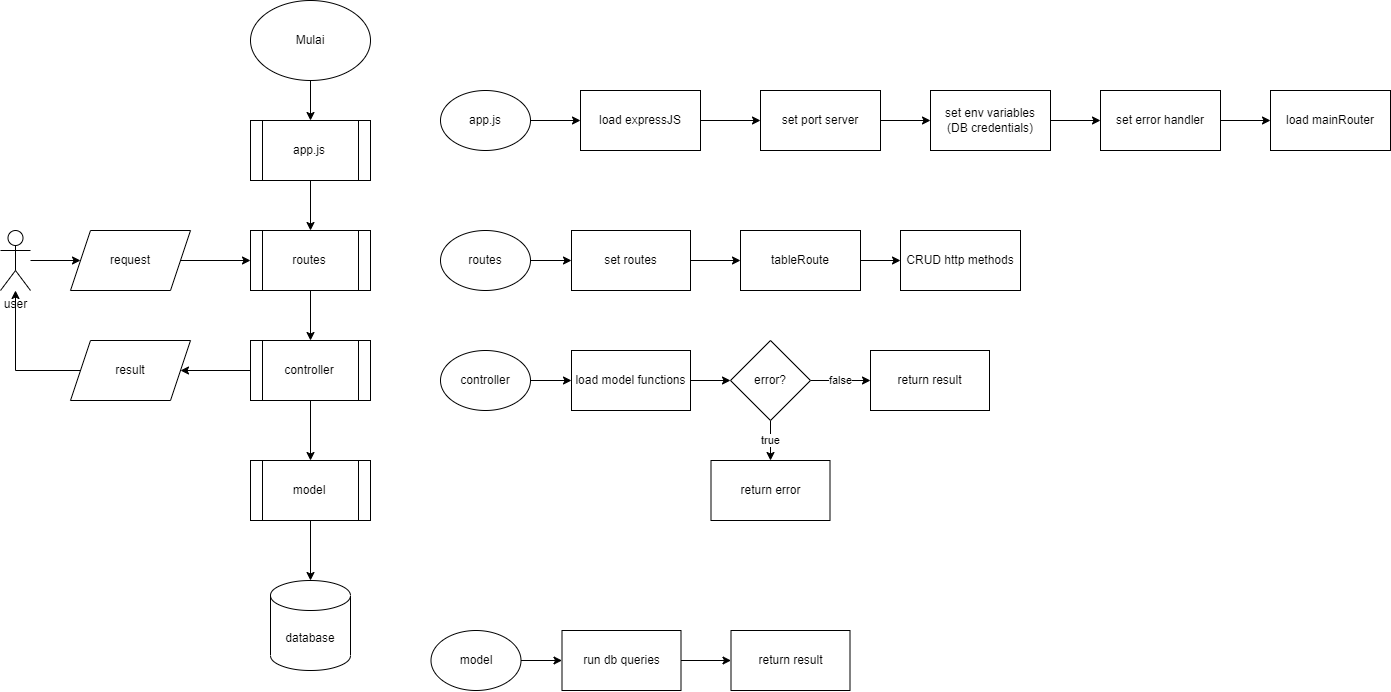

The diagram above was exported from draw.io. Its source (the exported page's mxGraphModel, read from the mxfile embedded in the PNG):
<mxGraphModel dx="1257" dy="691" grid="1" gridSize="10" guides="1" tooltips="1" connect="1" arrows="1" fold="1" page="1" pageScale="1" pageWidth="850" pageHeight="1100" math="0" shadow="0">
  <root>
    <mxCell id="0" />
    <mxCell id="1" parent="0" />
    <mxCell id="85gEGzlpvNIiAT3EQ06O-19" value="" style="edgeStyle=orthogonalEdgeStyle;rounded=0;orthogonalLoop=1;jettySize=auto;html=1;" edge="1" parent="1" source="85gEGzlpvNIiAT3EQ06O-1" target="85gEGzlpvNIiAT3EQ06O-13">
      <mxGeometry relative="1" as="geometry" />
    </mxCell>
    <mxCell id="85gEGzlpvNIiAT3EQ06O-1" value="Mulai" style="ellipse;whiteSpace=wrap;html=1;" vertex="1" parent="1">
      <mxGeometry x="310" y="50" width="120" height="80" as="geometry" />
    </mxCell>
    <mxCell id="85gEGzlpvNIiAT3EQ06O-20" value="" style="edgeStyle=orthogonalEdgeStyle;rounded=0;orthogonalLoop=1;jettySize=auto;html=1;" edge="1" parent="1" source="85gEGzlpvNIiAT3EQ06O-13" target="85gEGzlpvNIiAT3EQ06O-15">
      <mxGeometry relative="1" as="geometry" />
    </mxCell>
    <mxCell id="85gEGzlpvNIiAT3EQ06O-13" value="app.js" style="shape=process;whiteSpace=wrap;html=1;backgroundOutline=1;" vertex="1" parent="1">
      <mxGeometry x="310" y="170" width="120" height="60" as="geometry" />
    </mxCell>
    <mxCell id="85gEGzlpvNIiAT3EQ06O-21" value="" style="edgeStyle=orthogonalEdgeStyle;rounded=0;orthogonalLoop=1;jettySize=auto;html=1;" edge="1" parent="1" source="85gEGzlpvNIiAT3EQ06O-15" target="85gEGzlpvNIiAT3EQ06O-16">
      <mxGeometry relative="1" as="geometry" />
    </mxCell>
    <mxCell id="85gEGzlpvNIiAT3EQ06O-15" value="routes" style="shape=process;whiteSpace=wrap;html=1;backgroundOutline=1;" vertex="1" parent="1">
      <mxGeometry x="310" y="280" width="120" height="60" as="geometry" />
    </mxCell>
    <mxCell id="85gEGzlpvNIiAT3EQ06O-22" value="" style="edgeStyle=orthogonalEdgeStyle;rounded=0;orthogonalLoop=1;jettySize=auto;html=1;" edge="1" parent="1" source="85gEGzlpvNIiAT3EQ06O-16" target="85gEGzlpvNIiAT3EQ06O-18">
      <mxGeometry relative="1" as="geometry" />
    </mxCell>
    <mxCell id="85gEGzlpvNIiAT3EQ06O-68" value="" style="edgeStyle=orthogonalEdgeStyle;rounded=0;orthogonalLoop=1;jettySize=auto;html=1;" edge="1" parent="1" source="85gEGzlpvNIiAT3EQ06O-16" target="85gEGzlpvNIiAT3EQ06O-62">
      <mxGeometry relative="1" as="geometry" />
    </mxCell>
    <mxCell id="85gEGzlpvNIiAT3EQ06O-16" value="controller" style="shape=process;whiteSpace=wrap;html=1;backgroundOutline=1;" vertex="1" parent="1">
      <mxGeometry x="310" y="390" width="120" height="60" as="geometry" />
    </mxCell>
    <mxCell id="85gEGzlpvNIiAT3EQ06O-17" value="database" style="shape=cylinder3;whiteSpace=wrap;html=1;boundedLbl=1;backgroundOutline=1;size=15;" vertex="1" parent="1">
      <mxGeometry x="330" y="630" width="80" height="90" as="geometry" />
    </mxCell>
    <mxCell id="85gEGzlpvNIiAT3EQ06O-23" value="" style="edgeStyle=orthogonalEdgeStyle;rounded=0;orthogonalLoop=1;jettySize=auto;html=1;" edge="1" parent="1" source="85gEGzlpvNIiAT3EQ06O-18" target="85gEGzlpvNIiAT3EQ06O-17">
      <mxGeometry relative="1" as="geometry" />
    </mxCell>
    <mxCell id="85gEGzlpvNIiAT3EQ06O-18" value="model" style="shape=process;whiteSpace=wrap;html=1;backgroundOutline=1;" vertex="1" parent="1">
      <mxGeometry x="310" y="510" width="120" height="60" as="geometry" />
    </mxCell>
    <mxCell id="85gEGzlpvNIiAT3EQ06O-26" value="" style="edgeStyle=orthogonalEdgeStyle;rounded=0;orthogonalLoop=1;jettySize=auto;html=1;" edge="1" parent="1" source="85gEGzlpvNIiAT3EQ06O-24" target="85gEGzlpvNIiAT3EQ06O-25">
      <mxGeometry relative="1" as="geometry" />
    </mxCell>
    <mxCell id="85gEGzlpvNIiAT3EQ06O-24" value="app.js" style="ellipse;whiteSpace=wrap;html=1;" vertex="1" parent="1">
      <mxGeometry x="500" y="140" width="90" height="60" as="geometry" />
    </mxCell>
    <mxCell id="85gEGzlpvNIiAT3EQ06O-32" value="" style="edgeStyle=orthogonalEdgeStyle;rounded=0;orthogonalLoop=1;jettySize=auto;html=1;" edge="1" parent="1" source="85gEGzlpvNIiAT3EQ06O-25" target="85gEGzlpvNIiAT3EQ06O-31">
      <mxGeometry relative="1" as="geometry" />
    </mxCell>
    <mxCell id="85gEGzlpvNIiAT3EQ06O-25" value="load expressJS" style="whiteSpace=wrap;html=1;" vertex="1" parent="1">
      <mxGeometry x="640" y="140" width="120" height="60" as="geometry" />
    </mxCell>
    <mxCell id="85gEGzlpvNIiAT3EQ06O-34" value="" style="edgeStyle=orthogonalEdgeStyle;rounded=0;orthogonalLoop=1;jettySize=auto;html=1;" edge="1" parent="1" source="85gEGzlpvNIiAT3EQ06O-27" target="85gEGzlpvNIiAT3EQ06O-29">
      <mxGeometry relative="1" as="geometry" />
    </mxCell>
    <mxCell id="85gEGzlpvNIiAT3EQ06O-27" value="set env variables&lt;br&gt;(DB credentials)" style="whiteSpace=wrap;html=1;" vertex="1" parent="1">
      <mxGeometry x="990" y="140" width="120" height="60" as="geometry" />
    </mxCell>
    <mxCell id="85gEGzlpvNIiAT3EQ06O-36" value="" style="edgeStyle=orthogonalEdgeStyle;rounded=0;orthogonalLoop=1;jettySize=auto;html=1;" edge="1" parent="1" source="85gEGzlpvNIiAT3EQ06O-29" target="85gEGzlpvNIiAT3EQ06O-35">
      <mxGeometry relative="1" as="geometry" />
    </mxCell>
    <mxCell id="85gEGzlpvNIiAT3EQ06O-29" value="set error handler" style="rounded=0;whiteSpace=wrap;html=1;" vertex="1" parent="1">
      <mxGeometry x="1160" y="140" width="120" height="60" as="geometry" />
    </mxCell>
    <mxCell id="85gEGzlpvNIiAT3EQ06O-33" value="" style="edgeStyle=orthogonalEdgeStyle;rounded=0;orthogonalLoop=1;jettySize=auto;html=1;" edge="1" parent="1" source="85gEGzlpvNIiAT3EQ06O-31" target="85gEGzlpvNIiAT3EQ06O-27">
      <mxGeometry relative="1" as="geometry" />
    </mxCell>
    <mxCell id="85gEGzlpvNIiAT3EQ06O-31" value="set port server" style="whiteSpace=wrap;html=1;" vertex="1" parent="1">
      <mxGeometry x="820" y="140" width="120" height="60" as="geometry" />
    </mxCell>
    <mxCell id="85gEGzlpvNIiAT3EQ06O-35" value="load mainRouter" style="rounded=0;whiteSpace=wrap;html=1;" vertex="1" parent="1">
      <mxGeometry x="1330" y="140" width="120" height="60" as="geometry" />
    </mxCell>
    <mxCell id="85gEGzlpvNIiAT3EQ06O-39" style="edgeStyle=orthogonalEdgeStyle;rounded=0;orthogonalLoop=1;jettySize=auto;html=1;" edge="1" parent="1" source="85gEGzlpvNIiAT3EQ06O-37" target="85gEGzlpvNIiAT3EQ06O-38">
      <mxGeometry relative="1" as="geometry" />
    </mxCell>
    <mxCell id="85gEGzlpvNIiAT3EQ06O-37" value="routes" style="ellipse;whiteSpace=wrap;html=1;" vertex="1" parent="1">
      <mxGeometry x="500" y="280" width="90" height="60" as="geometry" />
    </mxCell>
    <mxCell id="85gEGzlpvNIiAT3EQ06O-41" value="" style="edgeStyle=orthogonalEdgeStyle;rounded=0;orthogonalLoop=1;jettySize=auto;html=1;" edge="1" parent="1" source="85gEGzlpvNIiAT3EQ06O-38">
      <mxGeometry relative="1" as="geometry">
        <mxPoint x="800" y="310" as="targetPoint" />
      </mxGeometry>
    </mxCell>
    <mxCell id="85gEGzlpvNIiAT3EQ06O-38" value="set routes" style="whiteSpace=wrap;html=1;" vertex="1" parent="1">
      <mxGeometry x="631" y="280" width="119" height="60" as="geometry" />
    </mxCell>
    <mxCell id="85gEGzlpvNIiAT3EQ06O-45" value="" style="edgeStyle=orthogonalEdgeStyle;rounded=0;orthogonalLoop=1;jettySize=auto;html=1;" edge="1" parent="1" source="85gEGzlpvNIiAT3EQ06O-42" target="85gEGzlpvNIiAT3EQ06O-44">
      <mxGeometry relative="1" as="geometry" />
    </mxCell>
    <mxCell id="85gEGzlpvNIiAT3EQ06O-42" value="tableRoute" style="whiteSpace=wrap;html=1;" vertex="1" parent="1">
      <mxGeometry x="800" y="280" width="120" height="60" as="geometry" />
    </mxCell>
    <mxCell id="85gEGzlpvNIiAT3EQ06O-44" value="CRUD http methods" style="whiteSpace=wrap;html=1;" vertex="1" parent="1">
      <mxGeometry x="960" y="280" width="120" height="60" as="geometry" />
    </mxCell>
    <mxCell id="85gEGzlpvNIiAT3EQ06O-48" value="" style="edgeStyle=orthogonalEdgeStyle;rounded=0;orthogonalLoop=1;jettySize=auto;html=1;" edge="1" parent="1" source="85gEGzlpvNIiAT3EQ06O-46" target="85gEGzlpvNIiAT3EQ06O-47">
      <mxGeometry relative="1" as="geometry" />
    </mxCell>
    <mxCell id="85gEGzlpvNIiAT3EQ06O-46" value="controller" style="ellipse;whiteSpace=wrap;html=1;" vertex="1" parent="1">
      <mxGeometry x="500" y="400" width="90" height="60" as="geometry" />
    </mxCell>
    <mxCell id="85gEGzlpvNIiAT3EQ06O-75" value="" style="edgeStyle=orthogonalEdgeStyle;rounded=0;orthogonalLoop=1;jettySize=auto;html=1;" edge="1" parent="1" source="85gEGzlpvNIiAT3EQ06O-47" target="85gEGzlpvNIiAT3EQ06O-69">
      <mxGeometry relative="1" as="geometry" />
    </mxCell>
    <mxCell id="85gEGzlpvNIiAT3EQ06O-47" value="load model functions" style="whiteSpace=wrap;html=1;" vertex="1" parent="1">
      <mxGeometry x="631" y="400" width="119" height="60" as="geometry" />
    </mxCell>
    <mxCell id="85gEGzlpvNIiAT3EQ06O-52" value="" style="edgeStyle=orthogonalEdgeStyle;rounded=0;orthogonalLoop=1;jettySize=auto;html=1;" edge="1" parent="1" source="85gEGzlpvNIiAT3EQ06O-50" target="85gEGzlpvNIiAT3EQ06O-51">
      <mxGeometry relative="1" as="geometry" />
    </mxCell>
    <mxCell id="85gEGzlpvNIiAT3EQ06O-50" value="model" style="ellipse;whiteSpace=wrap;html=1;" vertex="1" parent="1">
      <mxGeometry x="490.5" y="680" width="90" height="60" as="geometry" />
    </mxCell>
    <mxCell id="85gEGzlpvNIiAT3EQ06O-54" value="" style="edgeStyle=orthogonalEdgeStyle;rounded=0;orthogonalLoop=1;jettySize=auto;html=1;" edge="1" parent="1" source="85gEGzlpvNIiAT3EQ06O-51" target="85gEGzlpvNIiAT3EQ06O-53">
      <mxGeometry relative="1" as="geometry" />
    </mxCell>
    <mxCell id="85gEGzlpvNIiAT3EQ06O-51" value="run db queries" style="whiteSpace=wrap;html=1;" vertex="1" parent="1">
      <mxGeometry x="621.5" y="680" width="119" height="60" as="geometry" />
    </mxCell>
    <mxCell id="85gEGzlpvNIiAT3EQ06O-53" value="return result" style="whiteSpace=wrap;html=1;" vertex="1" parent="1">
      <mxGeometry x="790.5" y="680" width="119" height="60" as="geometry" />
    </mxCell>
    <mxCell id="85gEGzlpvNIiAT3EQ06O-76" value="" style="edgeStyle=orthogonalEdgeStyle;rounded=0;orthogonalLoop=1;jettySize=auto;html=1;endArrow=classic;endFill=1;" edge="1" parent="1" source="85gEGzlpvNIiAT3EQ06O-55" target="85gEGzlpvNIiAT3EQ06O-56">
      <mxGeometry relative="1" as="geometry" />
    </mxCell>
    <mxCell id="85gEGzlpvNIiAT3EQ06O-55" value="user" style="shape=umlActor;verticalLabelPosition=bottom;verticalAlign=top;html=1;outlineConnect=0;" vertex="1" parent="1">
      <mxGeometry x="60" y="280" width="30" height="60" as="geometry" />
    </mxCell>
    <mxCell id="85gEGzlpvNIiAT3EQ06O-67" value="" style="edgeStyle=orthogonalEdgeStyle;rounded=0;orthogonalLoop=1;jettySize=auto;html=1;" edge="1" parent="1" source="85gEGzlpvNIiAT3EQ06O-56" target="85gEGzlpvNIiAT3EQ06O-15">
      <mxGeometry relative="1" as="geometry" />
    </mxCell>
    <mxCell id="85gEGzlpvNIiAT3EQ06O-56" value="request" style="shape=parallelogram;perimeter=parallelogramPerimeter;whiteSpace=wrap;html=1;fixedSize=1;" vertex="1" parent="1">
      <mxGeometry x="130" y="280" width="120" height="60" as="geometry" />
    </mxCell>
    <mxCell id="85gEGzlpvNIiAT3EQ06O-80" style="edgeStyle=orthogonalEdgeStyle;rounded=0;orthogonalLoop=1;jettySize=auto;html=1;startArrow=none;startFill=0;endArrow=classic;endFill=1;" edge="1" parent="1" source="85gEGzlpvNIiAT3EQ06O-62" target="85gEGzlpvNIiAT3EQ06O-55">
      <mxGeometry relative="1" as="geometry">
        <Array as="points">
          <mxPoint x="75" y="420" />
        </Array>
      </mxGeometry>
    </mxCell>
    <mxCell id="85gEGzlpvNIiAT3EQ06O-62" value="result" style="shape=parallelogram;perimeter=parallelogramPerimeter;whiteSpace=wrap;html=1;fixedSize=1;" vertex="1" parent="1">
      <mxGeometry x="130" y="390" width="120" height="60" as="geometry" />
    </mxCell>
    <mxCell id="85gEGzlpvNIiAT3EQ06O-73" value="false" style="edgeStyle=orthogonalEdgeStyle;rounded=0;orthogonalLoop=1;jettySize=auto;html=1;" edge="1" parent="1" source="85gEGzlpvNIiAT3EQ06O-69" target="85gEGzlpvNIiAT3EQ06O-71">
      <mxGeometry relative="1" as="geometry" />
    </mxCell>
    <mxCell id="85gEGzlpvNIiAT3EQ06O-74" value="true" style="edgeStyle=orthogonalEdgeStyle;rounded=0;orthogonalLoop=1;jettySize=auto;html=1;" edge="1" parent="1" source="85gEGzlpvNIiAT3EQ06O-69" target="85gEGzlpvNIiAT3EQ06O-70">
      <mxGeometry relative="1" as="geometry" />
    </mxCell>
    <mxCell id="85gEGzlpvNIiAT3EQ06O-69" value="error?" style="rhombus;whiteSpace=wrap;html=1;" vertex="1" parent="1">
      <mxGeometry x="790" y="390" width="80" height="80" as="geometry" />
    </mxCell>
    <mxCell id="85gEGzlpvNIiAT3EQ06O-70" value="return error" style="whiteSpace=wrap;html=1;" vertex="1" parent="1">
      <mxGeometry x="770.5" y="510" width="119" height="60" as="geometry" />
    </mxCell>
    <mxCell id="85gEGzlpvNIiAT3EQ06O-71" value="return result" style="whiteSpace=wrap;html=1;" vertex="1" parent="1">
      <mxGeometry x="930" y="400" width="119" height="60" as="geometry" />
    </mxCell>
  </root>
</mxGraphModel>